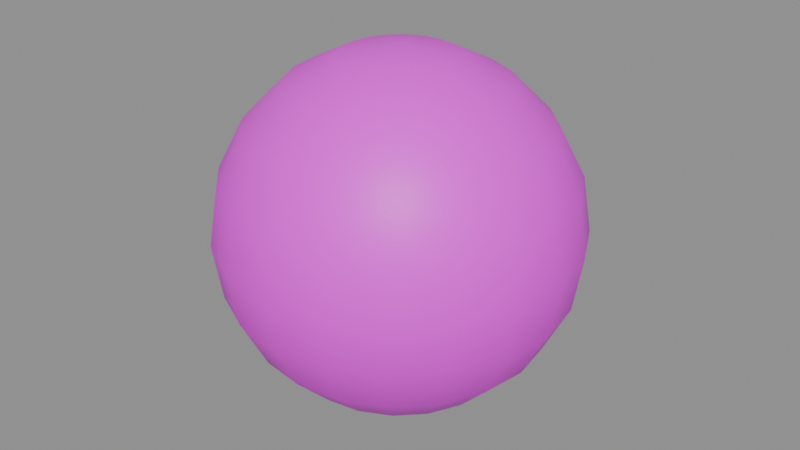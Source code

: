 # Source: pelota.blend  (saved by Blender 5.2.45; exported with 4.5.12 LTS)
import bpy
from mathutils import Matrix  # noqa: F401  (used for matrix-valued properties, if any)

bpy.ops.wm.read_factory_settings(use_empty=True)
scene = bpy.context.scene
scene.name = 'Scene'

# ---- images (referenced by path relative to the original .blend; pixels are not part of the script)
import os
ASSET_DIR = os.environ.get("B2B_ASSET_DIR", "")  # directory of the original .blend (textures are referenced by path, not embedded)
HERE = os.path.dirname(os.path.abspath(__file__))  # packed textures are extracted next to this script under _unpacked/

def load_image(name, relpath, width, height, colorspace="sRGB"):
    """Load a texture the original file referenced (path relative to the .blend, or extracted next to this script)."""
    p = next((c for c in (os.path.join(HERE, relpath), os.path.join(ASSET_DIR, relpath)) if relpath and os.path.exists(c)), "")
    if p:
        img = bpy.data.images.load(p, check_existing=True)
        img.name = name
    else:  # same state as the original file: an image datablock whose file is absent (Cycles renders it pink)
        img = bpy.data.images.new(name, width, height)
        img.source = "FILE"
        img.filepath = "//" + (relpath or name)
    img.colorspace_settings.name = colorspace
    return img
img_pelota_png = load_image('pelota.png', 'pelota.png', 1024, 1024, 'sRGB')

# ---- materials (node trees are filled in below, after node groups)
mat_pelota_goma = bpy.data.materials.new('pelota_goma')

# ---- material node trees
mat_pelota_goma.use_nodes = True; mat_pelota_goma.node_tree.nodes.clear()
_N = mat_pelota_goma.node_tree.nodes; _L = mat_pelota_goma.node_tree.links
n0 = _N.new('ShaderNodeBsdfPrincipled'); n0.name = 'Principled BSDF'; n0.location = (-200, 100)
n0.inputs[10].default_value = 0.005
n1 = _N.new('ShaderNodeOutputMaterial'); n1.name = 'Material Output'; n1.location = (200, 100)
n2 = _N.new('ShaderNodeTexImage'); n2.name = 'Image Texture'; n2.location = (0, 0)
n2.image = img_pelota_png
_L.new(n0.outputs[0], n1.inputs[0])
_L.new(n2.outputs[0], n0.inputs[0])
n1.is_active_output = True

# ---- meshes
me_sphere = bpy.data.meshes.new('Sphere')
me_sphere.from_pydata([(0.0, 0.0, 0.055), (0.0, 0.0445, 0.03233), (0.0, 0.0445, -0.03233), (0.0, 0.0, -0.055), (0.005252, 0.01616, 0.05231), (0.00999, 0.03075, 0.0445), (0.01375, 0.04232, 0.03233), (0.01616, 0.04975, 0.017), (0.017, 0.05231, 0.0), (0.01616, 0.04975, -0.017), (0.01375, 0.04232, -0.03233), (0.00999, 0.03075, -0.0445), (0.005252, 0.01616, -0.05231), (0.00999, 0.01375, 0.05231), (0.019, 0.02615, 0.0445), (0.02615, 0.036, 0.03233), (0.03075, 0.04232, 0.017), (0.03233, 0.0445, 0.0), (0.03075, 0.04232, -0.017), (0.02615, 0.036, -0.03233), (0.019, 0.02615, -0.0445), (0.00999, 0.01375, -0.05231), (0.01375, 0.00999, 0.05231), (0.02615, 0.019, 0.0445), (0.036, 0.02615, 0.03233), (0.04232, 0.03075, 0.017), (0.0445, 0.03233, 0.0), (0.04232, 0.03075, -0.017), (0.036, 0.02615, -0.03233), (0.02615, 0.019, -0.0445), (0.01375, 0.00999, -0.05231), (0.01616, 0.005252, 0.05231), (0.03075, 0.00999, 0.0445), (0.04232, 0.01375, 0.03233), (0.04975, 0.01616, 0.017), (0.05231, 0.017, 0.0), (0.04975, 0.01616, -0.017), (0.04232, 0.01375, -0.03233), (0.03075, 0.00999, -0.0445), (0.01616, 0.005252, -0.05231), (0.017, 4.657e-10, 0.05231), (0.03233, 0.0, 0.0445), (0.0445, 0.0, 0.03233), (0.05231, -9.313e-10, 0.017), (0.055, -3.725e-09, 0.0), (0.05231, -9.313e-10, -0.017), (0.0445, 0.0, -0.03233), (0.03233, 0.0, -0.0445), (0.017, 4.657e-10, -0.05231), (0.01616, -0.005252, 0.05231), (0.03075, -0.00999, 0.0445), (0.04232, -0.01375, 0.03233), (0.04975, -0.01616, 0.017), (0.05231, -0.017, 0.0), (0.04975, -0.01616, -0.017), (0.04232, -0.01375, -0.03233), (0.03075, -0.00999, -0.0445), (0.01616, -0.005252, -0.05231), (0.01375, -0.00999, 0.05231), (0.02615, -0.019, 0.0445), (0.036, -0.02615, 0.03233), (0.04232, -0.03075, 0.017), (0.0445, -0.03233, 0.0), (0.04232, -0.03075, -0.017), (0.036, -0.02615, -0.03233), (0.02615, -0.019, -0.0445), (0.01375, -0.00999, -0.05231), (0.00999, -0.01375, 0.05231), (0.019, -0.02615, 0.0445), (0.02615, -0.036, 0.03233), (0.03075, -0.04232, 0.017), (0.03233, -0.0445, 0.0), (0.03075, -0.04232, -0.017), (0.02615, -0.036, -0.03233), (0.019, -0.02615, -0.0445), (0.00999, -0.01375, -0.05231), (0.005252, -0.01616, 0.05231), (0.00999, -0.03075, 0.0445), (0.01375, -0.04232, 0.03233), (0.01616, -0.04975, 0.017), (0.017, -0.05231, 0.0), (0.01616, -0.04975, -0.017), (0.01375, -0.04232, -0.03233), (0.00999, -0.03075, -0.0445), (0.005252, -0.01616, -0.05231), (4.657e-10, -0.017, 0.05231), (0.0, -0.03233, 0.0445), (9.313e-10, -0.0445, 0.03233), (9.313e-10, -0.05231, 0.017), (-3.725e-09, -0.055, 0.0), (9.313e-10, -0.05231, -0.017), (9.313e-10, -0.0445, -0.03233), (0.0, -0.03233, -0.0445), (4.657e-10, -0.017, -0.05231), (-0.005252, -0.01616, 0.05231), (-0.00999, -0.03075, 0.0445), (-0.01375, -0.04232, 0.03233), (-0.01616, -0.04975, 0.017), (-0.017, -0.05231, 0.0), (-0.01616, -0.04975, -0.017), (-0.01375, -0.04232, -0.03233), (-0.00999, -0.03075, -0.0445), (-0.005252, -0.01616, -0.05231), (-0.00999, -0.01375, 0.05231), (-0.019, -0.02615, 0.0445), (-0.02615, -0.036, 0.03233), (-0.03075, -0.04232, 0.017), (-0.03233, -0.0445, 0.0), (-0.03075, -0.04232, -0.017), (-0.02615, -0.036, -0.03233), (-0.019, -0.02615, -0.0445), (-0.00999, -0.01375, -0.05231), (-0.01375, -0.00999, 0.05231), (-0.02615, -0.019, 0.0445), (-0.036, -0.02615, 0.03233), (-0.04232, -0.03075, 0.017), (-0.0445, -0.03233, 0.0), (-0.04232, -0.03075, -0.017), (-0.036, -0.02615, -0.03233), (-0.02615, -0.019, -0.0445), (-0.01375, -0.00999, -0.05231), (-0.01616, -0.005252, 0.05231), (-0.03075, -0.00999, 0.0445), (-0.04232, -0.01375, 0.03233), (-0.04975, -0.01616, 0.017), (-0.05231, -0.017, 0.0), (-0.04975, -0.01616, -0.017), (-0.04232, -0.01375, -0.03233), (-0.03075, -0.00999, -0.0445), (-0.01616, -0.005252, -0.05231), (-0.017, -4.657e-10, 0.05231), (-0.03233, -9.313e-10, 0.0445), (-0.0445, 9.313e-10, 0.03233), (-0.05231, -1.863e-09, 0.017), (-0.055, 5.588e-09, 0.0), (-0.05231, -1.863e-09, -0.017), (-0.0445, 9.313e-10, -0.03233), (-0.03233, -9.313e-10, -0.0445), (-0.017, -4.657e-10, -0.05231), (-0.01616, 0.005252, 0.05231), (-0.03075, 0.00999, 0.0445), (-0.04232, 0.01375, 0.03233), (-0.04975, 0.01616, 0.017), (-0.05231, 0.017, 0.0), (-0.04975, 0.01616, -0.017), (-0.04232, 0.01375, -0.03233), (-0.03075, 0.00999, -0.0445), (-0.01616, 0.005252, -0.05231), (-0.01375, 0.00999, 0.05231), (-0.02615, 0.019, 0.0445), (-0.036, 0.02615, 0.03233), (-0.04232, 0.03075, 0.017), (-0.0445, 0.03233, 0.0), (-0.04232, 0.03075, -0.017), (-0.036, 0.02615, -0.03233), (-0.02615, 0.019, -0.0445), (-0.01375, 0.00999, -0.05231), (-0.00999, 0.01375, 0.05231), (-0.019, 0.02615, 0.0445), (-0.02615, 0.036, 0.03233), (-0.03075, 0.04232, 0.017), (-0.03233, 0.0445, 0.0), (-0.03075, 0.04232, -0.017), (-0.02615, 0.036, -0.03233), (-0.019, 0.02615, -0.0445), (-0.00999, 0.01375, -0.05231), (-0.005252, 0.01616, 0.05231), (-0.00999, 0.03075, 0.0445), (-0.01375, 0.04232, 0.03233), (-0.01616, 0.04975, 0.017), (-0.017, 0.05231, 0.0), (-0.01616, 0.04975, -0.017), (-0.01375, 0.04232, -0.03233), (-0.00999, 0.03075, -0.0445), (-0.005252, 0.01616, -0.05231), (-4.657e-10, 0.017, 0.05231), (0.0, 0.03233, 0.0445), (-1.863e-09, 0.05231, 0.017), (7.451e-09, 0.055, 0.0), (-1.863e-09, 0.05231, -0.017), (0.0, 0.03233, -0.0445), (-4.657e-10, 0.017, -0.05231)], [], [(181, 180, 11, 12), (179, 178, 8, 9), (1, 176, 5, 6), (3, 181, 12), (2, 179, 9, 10), (177, 1, 6, 7), (175, 0, 4), (180, 2, 10, 11), (178, 177, 7, 8), (176, 175, 4, 5), (9, 8, 17, 18), (6, 5, 14, 15), (3, 12, 21), (10, 9, 18, 19), (7, 6, 15, 16), (4, 0, 13), (11, 10, 19, 20), (8, 7, 16, 17), (5, 4, 13, 14), (12, 11, 20, 21), (14, 13, 22, 23), (21, 20, 29, 30), (18, 17, 26, 27), (15, 14, 23, 24), (3, 21, 30), (19, 18, 27, 28), (16, 15, 24, 25), (13, 0, 22), (20, 19, 28, 29), (17, 16, 25, 26), (29, 28, 37, 38), (26, 25, 34, 35), (23, 22, 31, 32), (30, 29, 38, 39), (27, 26, 35, 36), (24, 23, 32, 33), (3, 30, 39), (28, 27, 36, 37), (25, 24, 33, 34), (22, 0, 31), (34, 33, 42, 43), (31, 0, 40), (38, 37, 46, 47), (35, 34, 43, 44), (32, 31, 40, 41), (39, 38, 47, 48), (36, 35, 44, 45), (33, 32, 41, 42), (3, 39, 48), (37, 36, 45, 46), (46, 45, 54, 55), (43, 42, 51, 52), (40, 0, 49), (47, 46, 55, 56), (44, 43, 52, 53), (41, 40, 49, 50), (48, 47, 56, 57), (45, 44, 53, 54), (42, 41, 50, 51), (3, 48, 57), (51, 50, 59, 60), (3, 57, 66), (55, 54, 63, 64), (52, 51, 60, 61), (49, 0, 58), (56, 55, 64, 65), (53, 52, 61, 62), (50, 49, 58, 59), (57, 56, 65, 66), (54, 53, 62, 63), (66, 65, 74, 75), (63, 62, 71, 72), (60, 59, 68, 69), (3, 66, 75), (64, 63, 72, 73), (61, 60, 69, 70), (58, 0, 67), (65, 64, 73, 74), (62, 61, 70, 71), (59, 58, 67, 68), (71, 70, 79, 80), (68, 67, 76, 77), (75, 74, 83, 84), (72, 71, 80, 81), (69, 68, 77, 78), (3, 75, 84), (73, 72, 81, 82), (70, 69, 78, 79), (67, 0, 76), (74, 73, 82, 83), (76, 0, 85), (83, 82, 91, 92), (80, 79, 88, 89), (77, 76, 85, 86), (84, 83, 92, 93), (81, 80, 89, 90), (78, 77, 86, 87), (3, 84, 93), (82, 81, 90, 91), (79, 78, 87, 88), (88, 87, 96, 97), (85, 0, 94), (92, 91, 100, 101), (89, 88, 97, 98), (86, 85, 94, 95), (93, 92, 101, 102), (90, 89, 98, 99), (87, 86, 95, 96), (3, 93, 102), (91, 90, 99, 100), (3, 102, 111), (100, 99, 108, 109), (97, 96, 105, 106), (94, 0, 103), (101, 100, 109, 110), (98, 97, 106, 107), (95, 94, 103, 104), (102, 101, 110, 111), (99, 98, 107, 108), (96, 95, 104, 105), (108, 107, 116, 117), (105, 104, 113, 114), (3, 111, 120), (109, 108, 117, 118), (106, 105, 114, 115), (103, 0, 112), (110, 109, 118, 119), (107, 106, 115, 116), (104, 103, 112, 113), (111, 110, 119, 120), (113, 112, 121, 122), (120, 119, 128, 129), (117, 116, 125, 126), (114, 113, 122, 123), (3, 120, 129), (118, 117, 126, 127), (115, 114, 123, 124), (112, 0, 121), (119, 118, 127, 128), (116, 115, 124, 125), (125, 124, 133, 134), (122, 121, 130, 131), (129, 128, 137, 138), (126, 125, 134, 135), (123, 122, 131, 132), (3, 129, 138), (127, 126, 135, 136), (124, 123, 132, 133), (121, 0, 130), (128, 127, 136, 137), (130, 0, 139), (137, 136, 145, 146), (134, 133, 142, 143), (131, 130, 139, 140), (138, 137, 146, 147), (135, 134, 143, 144), (132, 131, 140, 141), (3, 138, 147), (136, 135, 144, 145), (133, 132, 141, 142), (145, 144, 153, 154), (142, 141, 150, 151), (139, 0, 148), (146, 145, 154, 155), (143, 142, 151, 152), (140, 139, 148, 149), (147, 146, 155, 156), (144, 143, 152, 153), (141, 140, 149, 150), (3, 147, 156), (150, 149, 158, 159), (3, 156, 165), (154, 153, 162, 163), (151, 150, 159, 160), (148, 0, 157), (155, 154, 163, 164), (152, 151, 160, 161), (149, 148, 157, 158), (156, 155, 164, 165), (153, 152, 161, 162), (162, 161, 170, 171), (159, 158, 167, 168), (3, 165, 174), (163, 162, 171, 172), (160, 159, 168, 169), (157, 0, 166), (164, 163, 172, 173), (161, 160, 169, 170), (158, 157, 166, 167), (165, 164, 173, 174), (167, 166, 175, 176), (174, 173, 180, 181), (171, 170, 178, 179), (168, 167, 176, 1), (3, 174, 181), (172, 171, 179, 2), (169, 168, 1, 177), (166, 0, 175), (173, 172, 2, 180), (170, 169, 177, 178)])
me_sphere.polygons.foreach_set('use_smooth', [True] * 200)
_uv = me_sphere.uv_layers.new(name='UVMap')
_uv.uv.foreach_set('vector', [0.5, 0.534, 0.5, 0.5647, 0.52, 0.5615, 0.5105, 0.5323, 0.5, 0.466, 0.5, 0.5, 0.534, 0.5, 0.5323, 0.466, 0.5, 0.5647, 0.5, 0.589, 0.52, 0.589, 0.5275, 0.5647, 0.5, 0.5, 0.5, 0.534, 0.5105, 0.5323, 0.5, 0.4353, 0.5, 0.466, 0.5323, 0.466, 0.5275, 0.4353, 0.5, 0.534, 0.5, 0.5647, 0.5275, 0.5647, 0.5323, 0.534, 0.5, 0.534, 0.5, 0.5, 0.5105, 0.5323, 0.5, 0.411, 0.5, 0.4353, 0.5275, 0.4353, 0.52, 0.411, 0.5, 0.5, 0.5, 0.534, 0.5323, 0.534, 0.534, 0.5, 0.5, 0.5647, 0.5, 0.534, 0.5105, 0.5323, 0.52, 0.5615, 0.5323, 0.466, 0.534, 0.5, 0.5647, 0.5, 0.5615, 0.466, 0.5275, 0.5846, 0.52, 0.5615, 0.538, 0.5523, 0.5523, 0.572, 0.5, 0.5, 0.5105, 0.5323, 0.52, 0.5275, 0.5275, 0.4353, 0.5323, 0.466, 0.5615, 0.466, 0.5523, 0.4353, 0.5323, 0.534, 0.5275, 0.5647, 0.5523, 0.5647, 0.5615, 0.534, 0.5105, 0.5323, 0.5, 0.5, 0.52, 0.5275, 0.52, 0.5615, 0.5275, 0.5846, 0.5523, 0.572, 0.538, 0.5523, 0.534, 0.5, 0.5323, 0.534, 0.5615, 0.534, 0.5647, 0.5, 0.52, 0.5615, 0.5105, 0.5323, 0.52, 0.5275, 0.538, 0.5523, 0.5105, 0.5323, 0.52, 0.5615, 0.538, 0.5523, 0.52, 0.5275, 0.538, 0.5523, 0.52, 0.5275, 0.5275, 0.52, 0.5523, 0.538, 0.52, 0.5275, 0.538, 0.5523, 0.5523, 0.538, 0.5275, 0.52, 0.5615, 0.466, 0.5647, 0.5, 0.589, 0.5, 0.5846, 0.466, 0.5523, 0.572, 0.538, 0.5523, 0.5523, 0.538, 0.572, 0.5523, 0.5, 0.5, 0.52, 0.5275, 0.5275, 0.52, 0.5523, 0.4353, 0.5615, 0.466, 0.5846, 0.466, 0.572, 0.4353, 0.5615, 0.534, 0.5523, 0.5647, 0.572, 0.5647, 0.5846, 0.534, 0.52, 0.5275, 0.5, 0.5, 0.5275, 0.52, 0.538, 0.5523, 0.5523, 0.572, 0.572, 0.5523, 0.5523, 0.538, 0.5647, 0.5, 0.5615, 0.534, 0.5846, 0.534, 0.589, 0.5, 0.5523, 0.538, 0.572, 0.5523, 0.5846, 0.5275, 0.5615, 0.52, 0.5647, 0.5, 0.5615, 0.534, 0.5323, 0.534, 0.534, 0.5, 0.5523, 0.538, 0.5275, 0.52, 0.5323, 0.5105, 0.5615, 0.52, 0.5275, 0.52, 0.5523, 0.538, 0.5615, 0.52, 0.5323, 0.5105, 0.5615, 0.466, 0.5647, 0.5, 0.534, 0.5, 0.5323, 0.466, 0.572, 0.5523, 0.5523, 0.538, 0.5615, 0.52, 0.5846, 0.5275, 0.5, 0.5, 0.5275, 0.52, 0.5323, 0.5105, 0.5523, 0.4353, 0.5615, 0.466, 0.5323, 0.466, 0.5275, 0.4353, 0.5615, 0.534, 0.5523, 0.5647, 0.5275, 0.5647, 0.5323, 0.534, 0.5275, 0.52, 0.5, 0.5, 0.5323, 0.5105, 0.5323, 0.534, 0.5275, 0.5647, 0.5, 0.5647, 0.5, 0.534, 0.5323, 0.5105, 0.5, 0.5, 0.534, 0.5, 0.5615, 0.52, 0.5846, 0.5275, 0.589, 0.5, 0.5647, 0.5, 0.534, 0.5, 0.5323, 0.534, 0.5, 0.534, 0.5, 0.5, 0.5615, 0.52, 0.5323, 0.5105, 0.534, 0.5, 0.5647, 0.5, 0.5323, 0.5105, 0.5615, 0.52, 0.5647, 0.5, 0.534, 0.5, 0.5323, 0.466, 0.534, 0.5, 0.5, 0.5, 0.5, 0.466, 0.5846, 0.5275, 0.5615, 0.52, 0.5647, 0.5, 0.589, 0.5, 0.5, 0.5, 0.5323, 0.5105, 0.534, 0.5, 0.5275, 0.4353, 0.5323, 0.466, 0.5, 0.466, 0.5, 0.4353, 0.5, 0.4353, 0.5, 0.466, 0.4677, 0.466, 0.4725, 0.4353, 0.5, 0.534, 0.5, 0.5647, 0.4725, 0.5647, 0.4677, 0.534, 0.534, 0.5, 0.5, 0.5, 0.5323, 0.4895, 0.5, 0.411, 0.5, 0.4353, 0.4725, 0.4353, 0.48, 0.411, 0.5, 0.5, 0.5, 0.534, 0.4677, 0.534, 0.466, 0.5, 0.5647, 0.5, 0.534, 0.5, 0.5323, 0.4895, 0.5615, 0.48, 0.534, 0.5, 0.5647, 0.5, 0.5615, 0.48, 0.5323, 0.4895, 0.5, 0.466, 0.5, 0.5, 0.466, 0.5, 0.4677, 0.466, 0.5, 0.5647, 0.5, 0.589, 0.48, 0.589, 0.4725, 0.5647, 0.5, 0.5, 0.534, 0.5, 0.5323, 0.4895, 0.5846, 0.4725, 0.5615, 0.48, 0.5523, 0.462, 0.572, 0.4477, 0.5, 0.5, 0.5323, 0.4895, 0.5275, 0.48, 0.4725, 0.4353, 0.4677, 0.466, 0.4385, 0.466, 0.4477, 0.4353, 0.4677, 0.534, 0.4725, 0.5647, 0.4477, 0.5647, 0.4385, 0.534, 0.5323, 0.4895, 0.5, 0.5, 0.5275, 0.48, 0.5615, 0.48, 0.5846, 0.4725, 0.572, 0.4477, 0.5523, 0.462, 0.466, 0.5, 0.4677, 0.534, 0.4385, 0.534, 0.4353, 0.5, 0.5615, 0.48, 0.5323, 0.4895, 0.5275, 0.48, 0.5523, 0.462, 0.5323, 0.4895, 0.5615, 0.48, 0.5523, 0.462, 0.5275, 0.48, 0.4677, 0.466, 0.466, 0.5, 0.4353, 0.5, 0.4385, 0.466, 0.5275, 0.48, 0.5523, 0.462, 0.538, 0.4477, 0.52, 0.4725, 0.4385, 0.466, 0.4353, 0.5, 0.411, 0.5, 0.4154, 0.466, 0.572, 0.4477, 0.5523, 0.462, 0.538, 0.4477, 0.5523, 0.428, 0.5, 0.5, 0.5275, 0.48, 0.52, 0.4725, 0.572, 0.4353, 0.5846, 0.466, 0.5615, 0.466, 0.5523, 0.4353, 0.5846, 0.534, 0.572, 0.5647, 0.5523, 0.5647, 0.5615, 0.534, 0.5275, 0.48, 0.5, 0.5, 0.52, 0.4725, 0.5523, 0.462, 0.572, 0.4477, 0.5523, 0.428, 0.538, 0.4477, 0.4353, 0.5, 0.4385, 0.534, 0.4154, 0.534, 0.411, 0.5, 0.5523, 0.462, 0.5275, 0.48, 0.52, 0.4725, 0.538, 0.4477, 0.5647, 0.5, 0.5615, 0.534, 0.5323, 0.534, 0.534, 0.5, 0.538, 0.4477, 0.52, 0.4725, 0.5105, 0.4677, 0.52, 0.4385, 0.52, 0.4725, 0.538, 0.4477, 0.52, 0.4385, 0.5105, 0.4677, 0.5615, 0.466, 0.5647, 0.5, 0.534, 0.5, 0.5323, 0.466, 0.5523, 0.428, 0.538, 0.4477, 0.52, 0.4385, 0.5275, 0.4154, 0.5, 0.5, 0.52, 0.4725, 0.5105, 0.4677, 0.5523, 0.4353, 0.5615, 0.466, 0.5323, 0.466, 0.5275, 0.4353, 0.5615, 0.534, 0.5523, 0.5647, 0.5275, 0.5647, 0.5323, 0.534, 0.52, 0.4725, 0.5, 0.5, 0.5105, 0.4677, 0.538, 0.4477, 0.5523, 0.428, 0.5275, 0.4154, 0.52, 0.4385, 0.5105, 0.4677, 0.5, 0.5, 0.5, 0.466, 0.52, 0.411, 0.5275, 0.4353, 0.5, 0.4353, 0.5, 0.411, 0.534, 0.5, 0.5323, 0.534, 0.5, 0.534, 0.5, 0.5, 0.52, 0.4385, 0.5105, 0.4677, 0.5, 0.466, 0.5, 0.4353, 0.5105, 0.4677, 0.52, 0.4385, 0.5, 0.4353, 0.5, 0.466, 0.5323, 0.466, 0.534, 0.5, 0.5, 0.5, 0.5, 0.466, 0.5275, 0.5647, 0.52, 0.589, 0.5, 0.589, 0.5, 0.5647, 0.5, 0.5, 0.5105, 0.4677, 0.5, 0.466, 0.5275, 0.4353, 0.5323, 0.466, 0.5, 0.466, 0.5, 0.4353, 0.5323, 0.534, 0.5275, 0.5647, 0.5, 0.5647, 0.5, 0.534, 0.5, 0.534, 0.5, 0.5647, 0.4725, 0.5647, 0.4677, 0.534, 0.5, 0.466, 0.5, 0.5, 0.4895, 0.4677, 0.5, 0.411, 0.5, 0.4353, 0.4725, 0.4353, 0.48, 0.411, 0.5, 0.5, 0.5, 0.534, 0.4677, 0.534, 0.466, 0.5, 0.5, 0.4353, 0.5, 0.466, 0.4895, 0.4677, 0.48, 0.4385, 0.5, 0.466, 0.5, 0.4353, 0.48, 0.4385, 0.4895, 0.4677, 0.5, 0.466, 0.5, 0.5, 0.466, 0.5, 0.4677, 0.466, 0.5, 0.5647, 0.5, 0.589, 0.48, 0.589, 0.4725, 0.5647, 0.5, 0.5, 0.5, 0.466, 0.4895, 0.4677, 0.5, 0.4353, 0.5, 0.466, 0.4677, 0.466, 0.4725, 0.4353, 0.5, 0.5, 0.4895, 0.4677, 0.48, 0.4725, 0.4725, 0.4353, 0.4677, 0.466, 0.4385, 0.466, 0.4477, 0.4353, 0.4677, 0.534, 0.4725, 0.5647, 0.4477, 0.5647, 0.4385, 0.534, 0.4895, 0.4677, 0.5, 0.5, 0.48, 0.4725, 0.48, 0.4385, 0.4725, 0.4154, 0.4477, 0.428, 0.462, 0.4477, 0.466, 0.5, 0.4677, 0.534, 0.4385, 0.534, 0.4353, 0.5, 0.48, 0.4385, 0.4895, 0.4677, 0.48, 0.4725, 0.462, 0.4477, 0.4895, 0.4677, 0.48, 0.4385, 0.462, 0.4477, 0.48, 0.4725, 0.4677, 0.466, 0.466, 0.5, 0.4353, 0.5, 0.4385, 0.466, 0.4725, 0.4154, 0.48, 0.4385, 0.462, 0.4477, 0.4477, 0.428, 0.4385, 0.466, 0.4353, 0.5, 0.411, 0.5, 0.4154, 0.466, 0.4477, 0.428, 0.462, 0.4477, 0.4477, 0.462, 0.428, 0.4477, 0.5, 0.5, 0.48, 0.4725, 0.4725, 0.48, 0.4477, 0.4353, 0.4385, 0.466, 0.4154, 0.466, 0.428, 0.4353, 0.4385, 0.534, 0.4477, 0.5647, 0.428, 0.5647, 0.4154, 0.534, 0.48, 0.4725, 0.5, 0.5, 0.4725, 0.48, 0.462, 0.4477, 0.4477, 0.428, 0.428, 0.4477, 0.4477, 0.462, 0.4353, 0.5, 0.4385, 0.534, 0.4154, 0.534, 0.411, 0.5, 0.462, 0.4477, 0.48, 0.4725, 0.4725, 0.48, 0.4477, 0.462, 0.48, 0.4725, 0.462, 0.4477, 0.4477, 0.462, 0.4725, 0.48, 0.4477, 0.462, 0.4725, 0.48, 0.4677, 0.4895, 0.4385, 0.48, 0.4725, 0.48, 0.4477, 0.462, 0.4385, 0.48, 0.4677, 0.4895, 0.4385, 0.466, 0.4353, 0.5, 0.466, 0.5, 0.4677, 0.466, 0.428, 0.4477, 0.4477, 0.462, 0.4385, 0.48, 0.4154, 0.4725, 0.5, 0.5, 0.4725, 0.48, 0.4677, 0.4895, 0.4477, 0.4353, 0.4385, 0.466, 0.4677, 0.466, 0.4725, 0.4353, 0.4385, 0.534, 0.4477, 0.5647, 0.4725, 0.5647, 0.4677, 0.534, 0.4725, 0.48, 0.5, 0.5, 0.4677, 0.4895, 0.4477, 0.462, 0.428, 0.4477, 0.4154, 0.4725, 0.4385, 0.48, 0.4353, 0.5, 0.4385, 0.534, 0.4677, 0.534, 0.466, 0.5, 0.466, 0.5, 0.4677, 0.534, 0.5, 0.534, 0.5, 0.5, 0.4385, 0.48, 0.4677, 0.4895, 0.466, 0.5, 0.4353, 0.5, 0.4677, 0.4895, 0.4385, 0.48, 0.4353, 0.5, 0.466, 0.5, 0.4677, 0.466, 0.466, 0.5, 0.5, 0.5, 0.5, 0.466, 0.4154, 0.4725, 0.4385, 0.48, 0.4353, 0.5, 0.411, 0.5, 0.5, 0.5, 0.4677, 0.4895, 0.466, 0.5, 0.4725, 0.4353, 0.4677, 0.466, 0.5, 0.466, 0.5, 0.4353, 0.4677, 0.534, 0.4725, 0.5647, 0.5, 0.5647, 0.5, 0.534, 0.4677, 0.4895, 0.5, 0.5, 0.466, 0.5, 0.4385, 0.48, 0.4154, 0.4725, 0.411, 0.5, 0.4353, 0.5, 0.466, 0.5, 0.5, 0.5, 0.4677, 0.5105, 0.4353, 0.5, 0.411, 0.5, 0.4154, 0.5275, 0.4385, 0.52, 0.5, 0.5, 0.5, 0.534, 0.5323, 0.534, 0.534, 0.5, 0.4353, 0.5, 0.466, 0.5, 0.4677, 0.5105, 0.4385, 0.52, 0.466, 0.5, 0.4353, 0.5, 0.4385, 0.52, 0.4677, 0.5105, 0.5, 0.466, 0.5, 0.5, 0.534, 0.5, 0.5323, 0.466, 0.411, 0.5, 0.4353, 0.5, 0.4385, 0.52, 0.4154, 0.5275, 0.5, 0.5, 0.466, 0.5, 0.4677, 0.5105, 0.5, 0.4353, 0.5, 0.466, 0.5323, 0.466, 0.5275, 0.4353, 0.5, 0.534, 0.5, 0.5647, 0.5275, 0.5647, 0.5323, 0.534, 0.5275, 0.4353, 0.5323, 0.466, 0.5615, 0.466, 0.5523, 0.4353, 0.5323, 0.534, 0.5275, 0.5647, 0.5523, 0.5647, 0.5615, 0.534, 0.4677, 0.5105, 0.5, 0.5, 0.4725, 0.52, 0.4385, 0.52, 0.4154, 0.5275, 0.428, 0.5523, 0.4477, 0.538, 0.534, 0.5, 0.5323, 0.534, 0.5615, 0.534, 0.5647, 0.5, 0.4385, 0.52, 0.4677, 0.5105, 0.4725, 0.52, 0.4477, 0.538, 0.4677, 0.5105, 0.4385, 0.52, 0.4477, 0.538, 0.4725, 0.52, 0.5323, 0.466, 0.534, 0.5, 0.5647, 0.5, 0.5615, 0.466, 0.4154, 0.5275, 0.4385, 0.52, 0.4477, 0.538, 0.428, 0.5523, 0.5, 0.5, 0.4677, 0.5105, 0.4725, 0.52, 0.428, 0.5523, 0.4477, 0.538, 0.462, 0.5523, 0.4477, 0.572, 0.5, 0.5, 0.4725, 0.52, 0.48, 0.5275, 0.5523, 0.4353, 0.5615, 0.466, 0.5846, 0.466, 0.572, 0.4353, 0.5615, 0.534, 0.5523, 0.5647, 0.572, 0.5647, 0.5846, 0.534, 0.4725, 0.52, 0.5, 0.5, 0.48, 0.5275, 0.4477, 0.538, 0.428, 0.5523, 0.4477, 0.572, 0.462, 0.5523, 0.5647, 0.5, 0.5615, 0.534, 0.5846, 0.534, 0.589, 0.5, 0.4477, 0.538, 0.4725, 0.52, 0.48, 0.5275, 0.462, 0.5523, 0.4725, 0.52, 0.4477, 0.538, 0.462, 0.5523, 0.48, 0.5275, 0.5615, 0.466, 0.5647, 0.5, 0.589, 0.5, 0.5846, 0.466, 0.4385, 0.466, 0.4353, 0.5, 0.466, 0.5, 0.4677, 0.466, 0.4477, 0.572, 0.462, 0.5523, 0.48, 0.5615, 0.4725, 0.5846, 0.5, 0.5, 0.48, 0.5275, 0.4895, 0.5323, 0.4477, 0.4353, 0.4385, 0.466, 0.4677, 0.466, 0.4725, 0.4353, 0.4385, 0.534, 0.4477, 0.5647, 0.4725, 0.5647, 0.4677, 0.534, 0.48, 0.5275, 0.5, 0.5, 0.4895, 0.5323, 0.462, 0.5523, 0.4477, 0.572, 0.4725, 0.5846, 0.48, 0.5615, 0.4353, 0.5, 0.4385, 0.534, 0.4677, 0.534, 0.466, 0.5, 0.462, 0.5523, 0.48, 0.5275, 0.4895, 0.5323, 0.48, 0.5615, 0.48, 0.5275, 0.462, 0.5523, 0.48, 0.5615, 0.4895, 0.5323, 0.48, 0.5615, 0.4895, 0.5323, 0.5, 0.534, 0.5, 0.5647, 0.4895, 0.5323, 0.48, 0.5615, 0.5, 0.5647, 0.5, 0.534, 0.4677, 0.466, 0.466, 0.5, 0.5, 0.5, 0.5, 0.466, 0.4725, 0.5647, 0.48, 0.589, 0.5, 0.589, 0.5, 0.5647, 0.5, 0.5, 0.4895, 0.5323, 0.5, 0.534, 0.4725, 0.4353, 0.4677, 0.466, 0.5, 0.466, 0.5, 0.4353, 0.4677, 0.534, 0.4725, 0.5647, 0.5, 0.5647, 0.5, 0.534, 0.4895, 0.5323, 0.5, 0.5, 0.5, 0.534, 0.48, 0.411, 0.4725, 0.4353, 0.5, 0.4353, 0.5, 0.411, 0.466, 0.5, 0.4677, 0.534, 0.5, 0.534, 0.5, 0.5])
me_sphere.materials.append(mat_pelota_goma)
me_sphere.update()

# ---- objects
ob_pelota = bpy.data.objects.new('pelota', me_sphere)

# ---- transforms, parenting, visibility, modifiers, constraints
ob_pelota.location = (0.0, 0.0, 0.0)

# ---- collection membership
scene.collection.objects.link(ob_pelota)

# ---- scene / render settings (as saved in the file)
scene.frame_start = 1; scene.frame_end = 250; scene.frame_set(1)
scene.render.engine = 'BLENDER_EEVEE_NEXT'
scene.render.bake_bias = 0.0
scene.render.bake_samples = 0
scene.render.compositor_device = 'GPU'
scene.eevee.use_volume_custom_range = False
scene.eevee.fast_gi_thickness_near = 0.1
scene.eevee.fast_gi_thickness_far = 0.0
scene.eevee.ray_tracing_options.screen_trace_thickness = 0.1
bpy.context.view_layer.update()

# ---- added for rendering (the .blend has no active camera and no usable light): camera, sun + grey world if the file has none
cam_auto = bpy.data.cameras.new('AutoCamera')
cam_auto.lens = 50.0
cam_auto.sensor_width = 36.0
cam_auto.clip_end = 1000.0
ob_auto_camera = bpy.data.objects.new('AutoCamera', cam_auto)
scene.collection.objects.link(ob_auto_camera)
ob_auto_camera.location = (0.185045, -0.222054, 0.148036)
ob_auto_camera.rotation_euler = (1.09748, -7.21219e-08, 0.694738)
scene.camera = ob_auto_camera
light_auto_sun = bpy.data.lights.new('AutoSun', 'SUN')
light_auto_sun.energy = 3.0
light_auto_sun.angle = 0.0523599
ob_auto_sun = bpy.data.objects.new('AutoSun', light_auto_sun)
scene.collection.objects.link(ob_auto_sun)
ob_auto_sun.rotation_euler = (0.872665, 0.174533, 0.523599)
if scene.world is None:
    world_auto = bpy.data.worlds.new('AutoWorld')
    world_auto.color = (0.3, 0.3, 0.3)
    scene.world = world_auto
bpy.context.view_layer.update()
